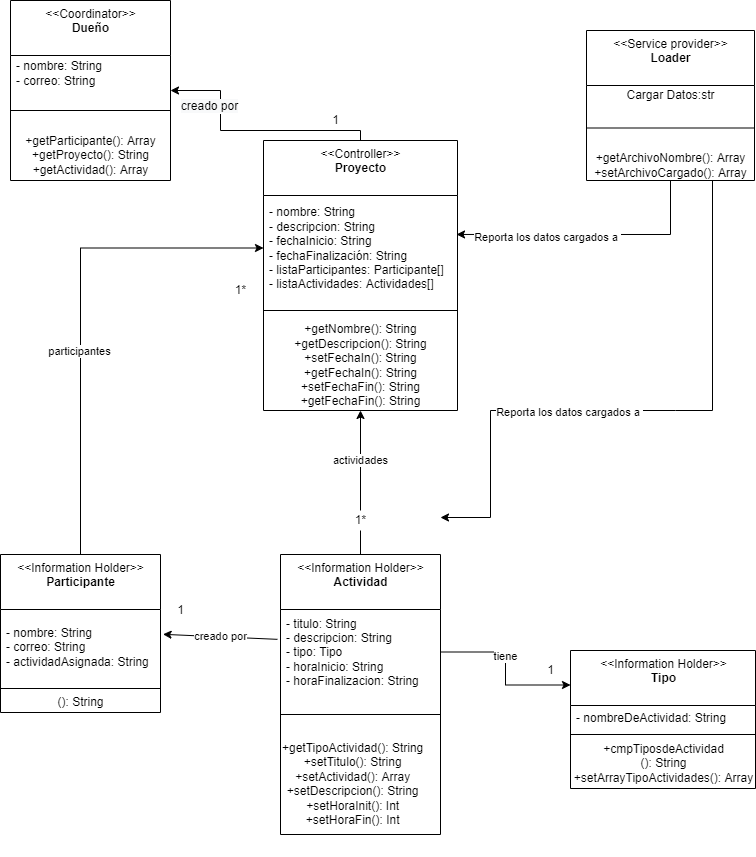

The diagram above was exported from draw.io. Its source (the exported page's mxGraphModel, read from the mxfile embedded in the PNG):
<mxGraphModel dx="1422" dy="697" grid="1" gridSize="10" guides="1" tooltips="1" connect="1" arrows="1" fold="1" page="1" pageScale="1" pageWidth="827" pageHeight="1169" math="0" shadow="0">
  <root>
    <mxCell id="0" />
    <mxCell id="1" parent="0" />
    <mxCell id="cJSioZVu_BFgN15G2jlH-3" value="actividades" style="edgeStyle=orthogonalEdgeStyle;rounded=0;orthogonalLoop=1;jettySize=auto;html=1;exitX=0.5;exitY=0;exitDx=0;exitDy=0;entryX=0.5;entryY=1;entryDx=0;entryDy=0;startArrow=none;" parent="1" source="Z4wZr3fPuyzO_kEo5WQV-7" target="HWt9QEudP4HU38_B1qrP-13" edge="1">
      <mxGeometry relative="1" as="geometry">
        <mxPoint x="438.39200000000005" y="399" as="targetPoint" />
      </mxGeometry>
    </mxCell>
    <mxCell id="Kro-rK673C0_0LZeCqJz-1" value="&amp;lt;&amp;lt;Information Holder&amp;gt;&amp;gt;&lt;br&gt;&lt;b&gt;Actividad&lt;/b&gt;" style="swimlane;fontStyle=0;align=center;verticalAlign=top;childLayout=stackLayout;horizontal=1;startSize=55;horizontalStack=0;resizeParent=1;resizeParentMax=0;resizeLast=0;collapsible=0;marginBottom=0;html=1;" parent="1" vertex="1">
      <mxGeometry x="330" y="564" width="160" height="280" as="geometry" />
    </mxCell>
    <mxCell id="Kro-rK673C0_0LZeCqJz-3" value="- titulo: String&lt;br&gt;- descripcion: String&lt;br&gt;- tipo: Tipo&lt;br&gt;- horaInicio: String&lt;br&gt;- horaFinalizacion: String" style="text;html=1;strokeColor=none;fillColor=none;align=left;verticalAlign=middle;spacingLeft=4;spacingRight=4;overflow=hidden;rotatable=0;points=[[0,0.5],[1,0.5]];portConstraint=eastwest;" parent="Kro-rK673C0_0LZeCqJz-1" vertex="1">
      <mxGeometry y="55" width="160" height="85" as="geometry" />
    </mxCell>
    <mxCell id="Kro-rK673C0_0LZeCqJz-6" value="" style="line;strokeWidth=1;fillColor=none;align=left;verticalAlign=middle;spacingTop=-1;spacingLeft=3;spacingRight=3;rotatable=0;labelPosition=right;points=[];portConstraint=eastwest;" parent="Kro-rK673C0_0LZeCqJz-1" vertex="1">
      <mxGeometry y="140" width="160" height="40" as="geometry" />
    </mxCell>
    <mxCell id="aIHMDdZDlELy109HtEXF-1" value="&lt;div style=&quot;text-align: center&quot;&gt;&lt;span&gt;&lt;font face=&quot;helvetica&quot;&gt;+getTipoActividad(): String&lt;/font&gt;&lt;/span&gt;&lt;/div&gt;&lt;div style=&quot;text-align: center&quot;&gt;&lt;span&gt;&lt;font face=&quot;helvetica&quot;&gt;+setTitulo(): String&lt;/font&gt;&lt;/span&gt;&lt;/div&gt;&lt;div style=&quot;text-align: center&quot;&gt;&lt;span&gt;&lt;font face=&quot;helvetica&quot;&gt;+setActividad(): Array&lt;/font&gt;&lt;/span&gt;&lt;/div&gt;&lt;div style=&quot;text-align: center&quot;&gt;&lt;span&gt;&lt;font face=&quot;helvetica&quot;&gt;+setDescripcion(): String&lt;/font&gt;&lt;/span&gt;&lt;/div&gt;&lt;div style=&quot;text-align: center&quot;&gt;&lt;span&gt;&lt;font face=&quot;helvetica&quot;&gt;+setHoraInit(): Int&lt;/font&gt;&lt;/span&gt;&lt;/div&gt;&lt;div style=&quot;text-align: center&quot;&gt;&lt;span&gt;&lt;font face=&quot;helvetica&quot;&gt;+setHoraFin(): Int&lt;/font&gt;&lt;/span&gt;&lt;/div&gt;&lt;div style=&quot;text-align: center&quot;&gt;&lt;span&gt;&lt;font face=&quot;helvetica&quot;&gt;&lt;br&gt;&lt;/font&gt;&lt;/span&gt;&lt;/div&gt;&lt;div style=&quot;text-align: center&quot;&gt;&lt;span&gt;&lt;font face=&quot;helvetica&quot;&gt;&lt;br&gt;&lt;/font&gt;&lt;/span&gt;&lt;/div&gt;" style="text;whiteSpace=wrap;html=1;" parent="Kro-rK673C0_0LZeCqJz-1" vertex="1">
      <mxGeometry y="180" width="160" height="100" as="geometry" />
    </mxCell>
    <mxCell id="HWt9QEudP4HU38_B1qrP-1" value="&amp;lt;&amp;lt;Coordinator&amp;gt;&amp;gt;&lt;br&gt;&lt;b&gt;Dueño&lt;/b&gt;" style="swimlane;fontStyle=0;align=center;verticalAlign=top;childLayout=stackLayout;horizontal=1;startSize=55;horizontalStack=0;resizeParent=1;resizeParentMax=0;resizeLast=0;collapsible=0;marginBottom=0;html=1;" parent="1" vertex="1">
      <mxGeometry x="60" y="10" width="160" height="180" as="geometry" />
    </mxCell>
    <mxCell id="HWt9QEudP4HU38_B1qrP-2" value="- nombre: String&lt;br&gt;- correo: String" style="text;html=1;strokeColor=none;fillColor=none;align=left;verticalAlign=middle;spacingLeft=4;spacingRight=4;overflow=hidden;rotatable=0;points=[[0,0.5],[1,0.5]];portConstraint=eastwest;" parent="HWt9QEudP4HU38_B1qrP-1" vertex="1">
      <mxGeometry y="55" width="160" height="35" as="geometry" />
    </mxCell>
    <mxCell id="HWt9QEudP4HU38_B1qrP-3" value="" style="line;strokeWidth=1;fillColor=none;align=left;verticalAlign=middle;spacingTop=-1;spacingLeft=3;spacingRight=3;rotatable=0;labelPosition=right;points=[];portConstraint=eastwest;" parent="HWt9QEudP4HU38_B1qrP-1" vertex="1">
      <mxGeometry y="90" width="160" height="40" as="geometry" />
    </mxCell>
    <mxCell id="cxZsiL4lAIX1vk7IRYJb-6" value="+getParticipante(): Array&lt;br&gt;+getProyecto(): String&lt;br&gt;+getActividad(): Array" style="text;html=1;align=center;verticalAlign=middle;resizable=0;points=[];autosize=1;strokeColor=none;fillColor=none;" parent="HWt9QEudP4HU38_B1qrP-1" vertex="1">
      <mxGeometry y="130" width="160" height="50" as="geometry" />
    </mxCell>
    <mxCell id="cJSioZVu_BFgN15G2jlH-4" style="edgeStyle=orthogonalEdgeStyle;rounded=0;orthogonalLoop=1;jettySize=auto;html=1;exitX=0.5;exitY=0;exitDx=0;exitDy=0;entryX=0;entryY=0.5;entryDx=0;entryDy=0;" parent="1" source="HWt9QEudP4HU38_B1qrP-5" target="HWt9QEudP4HU38_B1qrP-14" edge="1">
      <mxGeometry relative="1" as="geometry" />
    </mxCell>
    <mxCell id="Z4wZr3fPuyzO_kEo5WQV-10" value="participantes" style="edgeLabel;html=1;align=center;verticalAlign=middle;resizable=0;points=[];" parent="cJSioZVu_BFgN15G2jlH-4" connectable="0" vertex="1">
      <mxGeometry x="-0.1673" y="2" relative="1" as="geometry">
        <mxPoint as="offset" />
      </mxGeometry>
    </mxCell>
    <mxCell id="HWt9QEudP4HU38_B1qrP-5" value="&amp;lt;&amp;lt;Information Holder&amp;gt;&amp;gt;&lt;br&gt;&lt;b&gt;Participante&lt;/b&gt;" style="swimlane;fontStyle=0;align=center;verticalAlign=top;childLayout=stackLayout;horizontal=1;startSize=55;horizontalStack=0;resizeParent=1;resizeParentMax=0;resizeLast=0;collapsible=0;marginBottom=0;html=1;" parent="1" vertex="1">
      <mxGeometry x="50" y="564" width="160" height="158" as="geometry" />
    </mxCell>
    <mxCell id="HWt9QEudP4HU38_B1qrP-6" value="- nombre: String&lt;br&gt;- correo: String&lt;br&gt;- actividadAsignada: String" style="text;html=1;strokeColor=none;fillColor=none;align=left;verticalAlign=middle;spacingLeft=4;spacingRight=4;overflow=hidden;rotatable=0;points=[[0,0.5],[1,0.5]];portConstraint=eastwest;" parent="HWt9QEudP4HU38_B1qrP-5" vertex="1">
      <mxGeometry y="55" width="160" height="75" as="geometry" />
    </mxCell>
    <mxCell id="HWt9QEudP4HU38_B1qrP-7" value="" style="line;strokeWidth=1;fillColor=none;align=left;verticalAlign=middle;spacingTop=-1;spacingLeft=3;spacingRight=3;rotatable=0;labelPosition=right;points=[];portConstraint=eastwest;" parent="HWt9QEudP4HU38_B1qrP-5" vertex="1">
      <mxGeometry y="130" width="160" height="8" as="geometry" />
    </mxCell>
    <mxCell id="ZabMG4SpAMCnk9PNobEP-2" value="(): String" style="text;html=1;align=center;verticalAlign=middle;resizable=0;points=[];autosize=1;strokeColor=none;fillColor=none;" parent="HWt9QEudP4HU38_B1qrP-5" vertex="1">
      <mxGeometry y="138" width="160" height="20" as="geometry" />
    </mxCell>
    <mxCell id="HWt9QEudP4HU38_B1qrP-9" value="&amp;lt;&amp;lt;Information Holder&amp;gt;&amp;gt;&lt;br&gt;&lt;b&gt;Tipo&lt;/b&gt;" style="swimlane;fontStyle=0;align=center;verticalAlign=top;childLayout=stackLayout;horizontal=1;startSize=55;horizontalStack=0;resizeParent=1;resizeParentMax=0;resizeLast=0;collapsible=0;marginBottom=0;html=1;" parent="1" vertex="1">
      <mxGeometry x="620" y="660" width="185" height="138" as="geometry" />
    </mxCell>
    <mxCell id="HWt9QEudP4HU38_B1qrP-10" value="- nombreDeActividad: String" style="text;html=1;strokeColor=none;fillColor=none;align=left;verticalAlign=middle;spacingLeft=4;spacingRight=4;overflow=hidden;rotatable=0;points=[[0,0.5],[1,0.5]];portConstraint=eastwest;" parent="HWt9QEudP4HU38_B1qrP-9" vertex="1">
      <mxGeometry y="55" width="185" height="25" as="geometry" />
    </mxCell>
    <mxCell id="HWt9QEudP4HU38_B1qrP-11" value="" style="line;strokeWidth=1;fillColor=none;align=left;verticalAlign=middle;spacingTop=-1;spacingLeft=3;spacingRight=3;rotatable=0;labelPosition=right;points=[];portConstraint=eastwest;" parent="HWt9QEudP4HU38_B1qrP-9" vertex="1">
      <mxGeometry y="80" width="185" height="8" as="geometry" />
    </mxCell>
    <mxCell id="ZabMG4SpAMCnk9PNobEP-3" value="+cmpTiposdeActividad&lt;br&gt;(): String&lt;br&gt;+setArrayTipoActividades(): Array" style="text;html=1;align=center;verticalAlign=middle;resizable=0;points=[];autosize=1;strokeColor=none;fillColor=none;" parent="HWt9QEudP4HU38_B1qrP-9" vertex="1">
      <mxGeometry y="88" width="185" height="50" as="geometry" />
    </mxCell>
    <mxCell id="cJSioZVu_BFgN15G2jlH-5" value="&lt;br&gt;&lt;br&gt;" style="edgeStyle=orthogonalEdgeStyle;rounded=0;orthogonalLoop=1;jettySize=auto;html=1;exitX=0.5;exitY=0;exitDx=0;exitDy=0;entryX=1;entryY=0.5;entryDx=0;entryDy=0;" parent="1" source="HWt9QEudP4HU38_B1qrP-13" target="HWt9QEudP4HU38_B1qrP-1" edge="1">
      <mxGeometry relative="1" as="geometry">
        <mxPoint x="140" y="190" as="targetPoint" />
        <Array as="points">
          <mxPoint x="410" y="140" />
          <mxPoint x="270" y="140" />
          <mxPoint x="270" y="100" />
        </Array>
      </mxGeometry>
    </mxCell>
    <mxCell id="cxZsiL4lAIX1vk7IRYJb-4" value="&lt;span style=&quot;font-family: &amp;#34;helvetica&amp;#34; ; font-size: 12px ; background-color: rgb(248 , 249 , 250)&quot;&gt;creado por&lt;br&gt;&lt;/span&gt;" style="edgeLabel;html=1;align=center;verticalAlign=middle;resizable=0;points=[];" parent="cJSioZVu_BFgN15G2jlH-5" vertex="1" connectable="0">
      <mxGeometry x="-0.0899" y="2" relative="1" as="geometry">
        <mxPoint x="-53" y="-27" as="offset" />
      </mxGeometry>
    </mxCell>
    <mxCell id="HWt9QEudP4HU38_B1qrP-13" value="&amp;lt;&amp;lt;Controller&amp;gt;&amp;gt;&lt;br&gt;&lt;b&gt;Proyecto&lt;/b&gt;" style="swimlane;fontStyle=0;align=center;verticalAlign=top;childLayout=stackLayout;horizontal=1;startSize=55;horizontalStack=0;resizeParent=1;resizeParentMax=0;resizeLast=0;collapsible=0;marginBottom=0;html=1;" parent="1" vertex="1">
      <mxGeometry x="313" y="150" width="194" height="270" as="geometry" />
    </mxCell>
    <mxCell id="HWt9QEudP4HU38_B1qrP-14" value="- nombre: String&lt;br&gt;- descripcion: String&lt;br&gt;- fechaInicio: String&lt;br&gt;- fechaFinalización: String&lt;br&gt;- listaParticipantes: Participante[]&lt;span style=&quot;white-space: pre&quot;&gt;&#09;&lt;/span&gt;&amp;nbsp;&lt;br&gt;- listaActividades: Actividades[]" style="text;html=1;strokeColor=none;fillColor=none;align=left;verticalAlign=middle;spacingLeft=4;spacingRight=4;overflow=hidden;rotatable=0;points=[[0,0.5],[1,0.5]];portConstraint=eastwest;" parent="HWt9QEudP4HU38_B1qrP-13" vertex="1">
      <mxGeometry y="55" width="194" height="105" as="geometry" />
    </mxCell>
    <mxCell id="HWt9QEudP4HU38_B1qrP-15" value="" style="line;strokeWidth=1;fillColor=none;align=left;verticalAlign=middle;spacingTop=-1;spacingLeft=3;spacingRight=3;rotatable=0;labelPosition=right;points=[];portConstraint=eastwest;" parent="HWt9QEudP4HU38_B1qrP-13" vertex="1">
      <mxGeometry y="160" width="194" height="20" as="geometry" />
    </mxCell>
    <mxCell id="Z4wZr3fPuyzO_kEo5WQV-11" value="+getNombre(): String&lt;br&gt;+getDescripcion(): String&lt;br&gt;+setFechaIn(): String&lt;br&gt;+getFechaIn(): String&lt;br&gt;+setFechaFin(): String&lt;br&gt;+getFechaFin(): String" style="text;html=1;align=center;verticalAlign=middle;resizable=0;points=[];autosize=1;strokeColor=none;fillColor=none;" parent="HWt9QEudP4HU38_B1qrP-13" vertex="1">
      <mxGeometry y="180" width="194" height="90" as="geometry" />
    </mxCell>
    <mxCell id="tg2NmlajtVzsqJlKAozT-4" style="edgeStyle=orthogonalEdgeStyle;rounded=0;orthogonalLoop=1;jettySize=auto;html=1;exitX=0.5;exitY=1;exitDx=0;exitDy=0;entryX=0.995;entryY=0.371;entryDx=0;entryDy=0;entryPerimeter=0;" parent="1" source="HWt9QEudP4HU38_B1qrP-17" target="HWt9QEudP4HU38_B1qrP-14" edge="1">
      <mxGeometry relative="1" as="geometry" />
    </mxCell>
    <mxCell id="tg2NmlajtVzsqJlKAozT-8" value="Reporta los datos cargados a&amp;nbsp;" style="edgeLabel;html=1;align=center;verticalAlign=middle;resizable=0;points=[];" parent="tg2NmlajtVzsqJlKAozT-4" connectable="0" vertex="1">
      <mxGeometry x="0.3199" y="3" relative="1" as="geometry">
        <mxPoint as="offset" />
      </mxGeometry>
    </mxCell>
    <mxCell id="tg2NmlajtVzsqJlKAozT-5" style="edgeStyle=orthogonalEdgeStyle;rounded=0;orthogonalLoop=1;jettySize=auto;html=1;exitX=0.75;exitY=1;exitDx=0;exitDy=0;" parent="1" source="HWt9QEudP4HU38_B1qrP-17" edge="1">
      <mxGeometry relative="1" as="geometry">
        <Array as="points">
          <mxPoint x="725" y="420" />
          <mxPoint x="540" y="420" />
          <mxPoint x="540" y="527" />
          <mxPoint x="490" y="527" />
        </Array>
        <mxPoint x="490" y="527" as="targetPoint" />
      </mxGeometry>
    </mxCell>
    <mxCell id="tg2NmlajtVzsqJlKAozT-7" value="Reporta los datos cargados a&amp;nbsp;&lt;br&gt;" style="edgeLabel;html=1;align=center;verticalAlign=middle;resizable=0;points=[];" parent="tg2NmlajtVzsqJlKAozT-5" connectable="0" vertex="1">
      <mxGeometry x="0.2268" y="1" relative="1" as="geometry">
        <mxPoint as="offset" />
      </mxGeometry>
    </mxCell>
    <mxCell id="HWt9QEudP4HU38_B1qrP-17" value="&amp;lt;&amp;lt;Service provider&amp;gt;&amp;gt;&lt;br&gt;&lt;b&gt;Loader&lt;/b&gt;" style="swimlane;fontStyle=0;align=center;verticalAlign=top;childLayout=stackLayout;horizontal=1;startSize=55;horizontalStack=0;resizeParent=1;resizeParentMax=0;resizeLast=0;collapsible=0;marginBottom=0;html=1;" parent="1" vertex="1">
      <mxGeometry x="636" y="40" width="168" height="150" as="geometry" />
    </mxCell>
    <mxCell id="tg2NmlajtVzsqJlKAozT-1" value="Cargar Datos:str&lt;br&gt;" style="text;html=1;align=center;verticalAlign=middle;resizable=0;points=[];autosize=1;strokeColor=none;fillColor=none;" parent="HWt9QEudP4HU38_B1qrP-17" vertex="1">
      <mxGeometry y="55" width="168" height="20" as="geometry" />
    </mxCell>
    <mxCell id="HWt9QEudP4HU38_B1qrP-19" value="" style="line;strokeWidth=1;fillColor=none;align=left;verticalAlign=middle;spacingTop=-1;spacingLeft=3;spacingRight=3;rotatable=0;labelPosition=right;points=[];portConstraint=eastwest;" parent="HWt9QEudP4HU38_B1qrP-17" vertex="1">
      <mxGeometry y="75" width="168" height="45" as="geometry" />
    </mxCell>
    <mxCell id="cxZsiL4lAIX1vk7IRYJb-3" value="+getArchivoNombre(): Array&lt;br&gt;+setArchivoCargado(): Array" style="text;html=1;align=center;verticalAlign=middle;resizable=0;points=[];autosize=1;strokeColor=none;fillColor=none;" parent="HWt9QEudP4HU38_B1qrP-17" vertex="1">
      <mxGeometry y="120" width="168" height="30" as="geometry" />
    </mxCell>
    <mxCell id="Z4wZr3fPuyzO_kEo5WQV-1" value="1" style="text;html=1;align=center;verticalAlign=middle;resizable=0;points=[];autosize=1;strokeColor=none;fillColor=none;" parent="1" vertex="1">
      <mxGeometry x="375" y="120" width="20" height="20" as="geometry" />
    </mxCell>
    <mxCell id="Z4wZr3fPuyzO_kEo5WQV-2" value="1" style="text;html=1;align=center;verticalAlign=middle;resizable=0;points=[];autosize=1;strokeColor=none;fillColor=none;" parent="1" vertex="1">
      <mxGeometry x="590" y="670" width="20" height="20" as="geometry" />
    </mxCell>
    <mxCell id="tg2NmlajtVzsqJlKAozT-6" style="edgeStyle=orthogonalEdgeStyle;rounded=0;orthogonalLoop=1;jettySize=auto;html=1;entryX=0;entryY=0.25;entryDx=0;entryDy=0;" parent="1" source="Kro-rK673C0_0LZeCqJz-3" target="HWt9QEudP4HU38_B1qrP-9" edge="1">
      <mxGeometry relative="1" as="geometry" />
    </mxCell>
    <mxCell id="Z4wZr3fPuyzO_kEo5WQV-8" value="tiene" style="edgeLabel;html=1;align=center;verticalAlign=middle;resizable=0;points=[];" parent="tg2NmlajtVzsqJlKAozT-6" connectable="0" vertex="1">
      <mxGeometry x="-0.1581" y="-1" relative="1" as="geometry">
        <mxPoint as="offset" />
      </mxGeometry>
    </mxCell>
    <mxCell id="Z4wZr3fPuyzO_kEo5WQV-4" value="creado por" style="endArrow=classic;html=1;rounded=0;exitX=-0.019;exitY=0.351;exitDx=0;exitDy=0;exitPerimeter=0;entryX=1.016;entryY=0.331;entryDx=0;entryDy=0;entryPerimeter=0;" parent="1" source="Kro-rK673C0_0LZeCqJz-3" target="HWt9QEudP4HU38_B1qrP-6" edge="1">
      <mxGeometry width="50" height="50" relative="1" as="geometry">
        <mxPoint x="290" y="540" as="sourcePoint" />
        <mxPoint x="340" y="490" as="targetPoint" />
      </mxGeometry>
    </mxCell>
    <mxCell id="Z4wZr3fPuyzO_kEo5WQV-6" value="1*" style="text;html=1;align=center;verticalAlign=middle;resizable=0;points=[];autosize=1;strokeColor=none;fillColor=none;" parent="1" vertex="1">
      <mxGeometry x="275" y="290" width="30" height="20" as="geometry" />
    </mxCell>
    <mxCell id="Z4wZr3fPuyzO_kEo5WQV-9" value="1" style="text;html=1;align=center;verticalAlign=middle;resizable=0;points=[];autosize=1;strokeColor=none;fillColor=none;" parent="1" vertex="1">
      <mxGeometry x="220" y="610" width="20" height="20" as="geometry" />
    </mxCell>
    <mxCell id="Z4wZr3fPuyzO_kEo5WQV-7" value="1*" style="text;html=1;align=center;verticalAlign=middle;resizable=0;points=[];autosize=1;strokeColor=none;fillColor=none;" parent="1" vertex="1">
      <mxGeometry x="395" y="520" width="30" height="20" as="geometry" />
    </mxCell>
    <mxCell id="tg2NmlajtVzsqJlKAozT-11" value="" style="edgeStyle=orthogonalEdgeStyle;rounded=0;orthogonalLoop=1;jettySize=auto;html=1;exitX=0.5;exitY=0;exitDx=0;exitDy=0;entryX=0.5;entryY=1;entryDx=0;entryDy=0;endArrow=none;" parent="1" source="Kro-rK673C0_0LZeCqJz-1" target="Z4wZr3fPuyzO_kEo5WQV-7" edge="1">
      <mxGeometry relative="1" as="geometry">
        <mxPoint x="410" y="440" as="targetPoint" />
        <mxPoint x="410" y="500" as="sourcePoint" />
      </mxGeometry>
    </mxCell>
  </root>
</mxGraphModel>